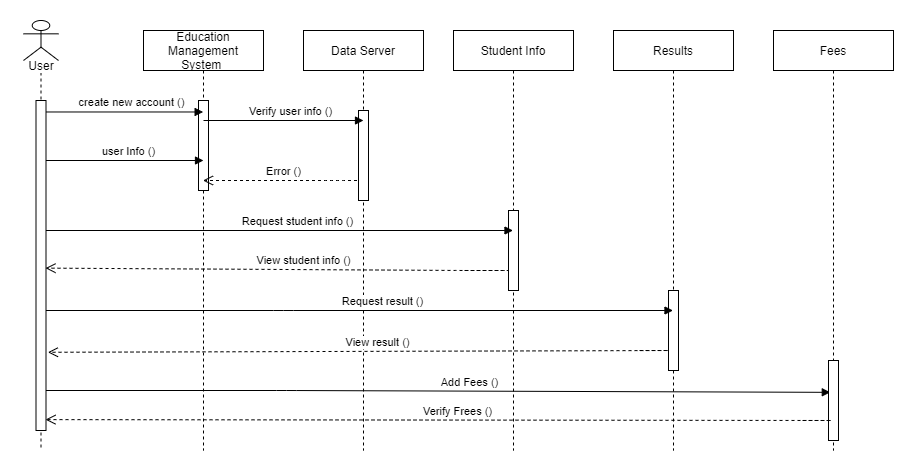

The diagram above was exported from draw.io. Its source (the exported page's mxGraphModel, read from the mxfile embedded in the PNG):
<mxGraphModel dx="748" dy="564" grid="1" gridSize="10" guides="1" tooltips="1" connect="1" arrows="1" fold="1" page="1" pageScale="1" pageWidth="850" pageHeight="1100" math="0" shadow="0">
  <root>
    <mxCell id="PbUmOMVG49mlJerzzBuU-0" />
    <mxCell id="PbUmOMVG49mlJerzzBuU-1" parent="PbUmOMVG49mlJerzzBuU-0" />
    <mxCell id="PbUmOMVG49mlJerzzBuU-2" value="&lt;span&gt;Education&lt;/span&gt;&lt;br&gt;&lt;span&gt;Management&lt;/span&gt;&lt;br&gt;&lt;span&gt;System&amp;nbsp;&lt;/span&gt;" style="shape=umlLifeline;perimeter=lifelinePerimeter;whiteSpace=wrap;html=1;container=1;collapsible=0;recursiveResize=0;outlineConnect=0;" vertex="1" parent="PbUmOMVG49mlJerzzBuU-1">
      <mxGeometry x="240" y="100" width="120" height="420" as="geometry" />
    </mxCell>
    <mxCell id="0iOj__CCynhVYOdtYmMj-0" value="Add Fees ()" style="html=1;verticalAlign=bottom;endArrow=block;entryX=0.18;entryY=0.398;entryDx=0;entryDy=0;entryPerimeter=0;" edge="1" parent="PbUmOMVG49mlJerzzBuU-2" target="0iOj__CCynhVYOdtYmMj-9">
      <mxGeometry x="0.0816" width="80" relative="1" as="geometry">
        <mxPoint x="-100" y="360" as="sourcePoint" />
        <mxPoint x="532.5" y="360" as="targetPoint" />
        <mxPoint as="offset" />
        <Array as="points">
          <mxPoint x="143" y="360" />
        </Array>
      </mxGeometry>
    </mxCell>
    <mxCell id="0iOj__CCynhVYOdtYmMj-5" value="" style="html=1;points=[];perimeter=orthogonalPerimeter;" vertex="1" parent="PbUmOMVG49mlJerzzBuU-2">
      <mxGeometry x="55" y="70" width="10" height="90" as="geometry" />
    </mxCell>
    <mxCell id="PbUmOMVG49mlJerzzBuU-3" value="&lt;span&gt;Student Info&lt;/span&gt;" style="shape=umlLifeline;perimeter=lifelinePerimeter;whiteSpace=wrap;html=1;container=1;collapsible=0;recursiveResize=0;outlineConnect=0;" vertex="1" parent="PbUmOMVG49mlJerzzBuU-1">
      <mxGeometry x="550" y="100" width="120" height="420" as="geometry" />
    </mxCell>
    <mxCell id="0iOj__CCynhVYOdtYmMj-7" value="" style="html=1;points=[];perimeter=orthogonalPerimeter;" vertex="1" parent="PbUmOMVG49mlJerzzBuU-3">
      <mxGeometry x="55" y="180" width="10" height="80" as="geometry" />
    </mxCell>
    <mxCell id="PbUmOMVG49mlJerzzBuU-4" value="&lt;span&gt;Results&lt;/span&gt;" style="shape=umlLifeline;perimeter=lifelinePerimeter;whiteSpace=wrap;html=1;container=1;collapsible=0;recursiveResize=0;outlineConnect=0;" vertex="1" parent="PbUmOMVG49mlJerzzBuU-1">
      <mxGeometry x="710" y="100" width="120" height="420" as="geometry" />
    </mxCell>
    <mxCell id="0iOj__CCynhVYOdtYmMj-8" value="" style="html=1;points=[];perimeter=orthogonalPerimeter;" vertex="1" parent="PbUmOMVG49mlJerzzBuU-4">
      <mxGeometry x="55" y="260" width="10" height="80" as="geometry" />
    </mxCell>
    <mxCell id="PbUmOMVG49mlJerzzBuU-5" value="" style="shape=umlLifeline;participant=umlActor;perimeter=lifelinePerimeter;whiteSpace=wrap;html=1;container=1;collapsible=0;recursiveResize=0;verticalAlign=top;spacingTop=36;outlineConnect=0;" vertex="1" parent="PbUmOMVG49mlJerzzBuU-1">
      <mxGeometry x="120" y="90" width="35" height="430" as="geometry" />
    </mxCell>
    <mxCell id="PbUmOMVG49mlJerzzBuU-6" value="User" style="text;html=1;strokeColor=none;fillColor=none;align=center;verticalAlign=middle;whiteSpace=wrap;rounded=0;labelBackgroundColor=#ffffff;" vertex="1" parent="PbUmOMVG49mlJerzzBuU-5">
      <mxGeometry x="-2.5" y="35" width="40" height="20" as="geometry" />
    </mxCell>
    <mxCell id="PbUmOMVG49mlJerzzBuU-7" value="create new account ()" style="html=1;verticalAlign=bottom;endArrow=block;entryX=0.497;entryY=0.194;entryDx=0;entryDy=0;entryPerimeter=0;startArrow=none;" edge="1" parent="PbUmOMVG49mlJerzzBuU-1" source="0iOj__CCynhVYOdtYmMj-3" target="PbUmOMVG49mlJerzzBuU-2">
      <mxGeometry x="0.0816" width="80" relative="1" as="geometry">
        <mxPoint x="155" y="190" as="sourcePoint" />
        <mxPoint x="220" y="170" as="targetPoint" />
        <mxPoint as="offset" />
      </mxGeometry>
    </mxCell>
    <mxCell id="PbUmOMVG49mlJerzzBuU-8" value="Error ()" style="html=1;verticalAlign=bottom;endArrow=open;dashed=1;endSize=8;" edge="1" parent="PbUmOMVG49mlJerzzBuU-1" source="PbUmOMVG49mlJerzzBuU-10" target="PbUmOMVG49mlJerzzBuU-2">
      <mxGeometry relative="1" as="geometry">
        <mxPoint x="425" y="254.5" as="sourcePoint" />
        <mxPoint x="345" y="254.5" as="targetPoint" />
        <Array as="points">
          <mxPoint x="430" y="250" />
        </Array>
      </mxGeometry>
    </mxCell>
    <mxCell id="PbUmOMVG49mlJerzzBuU-9" value="user Info ()" style="html=1;verticalAlign=bottom;endArrow=block;" edge="1" parent="PbUmOMVG49mlJerzzBuU-1" source="PbUmOMVG49mlJerzzBuU-5">
      <mxGeometry x="0.0816" width="80" relative="1" as="geometry">
        <mxPoint x="147" y="230.00000000000003" as="sourcePoint" />
        <mxPoint x="300" y="230" as="targetPoint" />
        <mxPoint as="offset" />
      </mxGeometry>
    </mxCell>
    <mxCell id="PbUmOMVG49mlJerzzBuU-10" value="Data Server" style="shape=umlLifeline;perimeter=lifelinePerimeter;whiteSpace=wrap;html=1;container=1;collapsible=0;recursiveResize=0;outlineConnect=0;" vertex="1" parent="PbUmOMVG49mlJerzzBuU-1">
      <mxGeometry x="400" y="100" width="120" height="420" as="geometry" />
    </mxCell>
    <mxCell id="0iOj__CCynhVYOdtYmMj-6" value="" style="html=1;points=[];perimeter=orthogonalPerimeter;" vertex="1" parent="PbUmOMVG49mlJerzzBuU-10">
      <mxGeometry x="55" y="80" width="10" height="90" as="geometry" />
    </mxCell>
    <mxCell id="PbUmOMVG49mlJerzzBuU-11" value="Verify user info ()" style="html=1;verticalAlign=bottom;endArrow=block;" edge="1" parent="PbUmOMVG49mlJerzzBuU-1">
      <mxGeometry x="0.0816" width="80" relative="1" as="geometry">
        <mxPoint x="300" y="190" as="sourcePoint" />
        <mxPoint x="460" y="190" as="targetPoint" />
        <mxPoint as="offset" />
      </mxGeometry>
    </mxCell>
    <mxCell id="PbUmOMVG49mlJerzzBuU-12" value="Request student info ()" style="html=1;verticalAlign=bottom;endArrow=block;" edge="1" parent="PbUmOMVG49mlJerzzBuU-1" target="PbUmOMVG49mlJerzzBuU-3">
      <mxGeometry x="0.0816" width="80" relative="1" as="geometry">
        <mxPoint x="140" y="300" as="sourcePoint" />
        <mxPoint x="302.6400000000001" y="300" as="targetPoint" />
        <mxPoint as="offset" />
      </mxGeometry>
    </mxCell>
    <mxCell id="PbUmOMVG49mlJerzzBuU-14" value="View student info ()" style="html=1;verticalAlign=bottom;endArrow=open;dashed=1;endSize=8;entryX=0.95;entryY=0.508;entryDx=0;entryDy=0;entryPerimeter=0;" edge="1" parent="PbUmOMVG49mlJerzzBuU-1" target="0iOj__CCynhVYOdtYmMj-3">
      <mxGeometry relative="1" as="geometry">
        <mxPoint x="561" y="340" as="sourcePoint" />
        <mxPoint x="140" y="340" as="targetPoint" />
        <Array as="points">
          <mxPoint x="610" y="340" />
          <mxPoint x="560.5" y="340" />
        </Array>
      </mxGeometry>
    </mxCell>
    <mxCell id="PbUmOMVG49mlJerzzBuU-15" value="Request result ()" style="html=1;verticalAlign=bottom;endArrow=block;" edge="1" parent="PbUmOMVG49mlJerzzBuU-1" target="PbUmOMVG49mlJerzzBuU-4" source="PbUmOMVG49mlJerzzBuU-5">
      <mxGeometry x="0.0816" width="80" relative="1" as="geometry">
        <mxPoint x="140" y="420" as="sourcePoint" />
        <mxPoint x="609.5" y="420" as="targetPoint" />
        <mxPoint as="offset" />
        <Array as="points">
          <mxPoint x="380" y="380" />
        </Array>
      </mxGeometry>
    </mxCell>
    <mxCell id="PbUmOMVG49mlJerzzBuU-16" value="View result ()" style="html=1;verticalAlign=bottom;endArrow=open;dashed=1;endSize=8;entryX=1.19;entryY=0.763;entryDx=0;entryDy=0;entryPerimeter=0;" edge="1" parent="PbUmOMVG49mlJerzzBuU-1" target="0iOj__CCynhVYOdtYmMj-3">
      <mxGeometry relative="1" as="geometry">
        <mxPoint x="736" y="420" as="sourcePoint" />
        <mxPoint x="155" y="420" as="targetPoint" />
        <Array as="points">
          <mxPoint x="770" y="420" />
        </Array>
      </mxGeometry>
    </mxCell>
    <mxCell id="PbUmOMVG49mlJerzzBuU-17" value="&lt;span&gt;Fees&lt;/span&gt;" style="shape=umlLifeline;perimeter=lifelinePerimeter;whiteSpace=wrap;html=1;container=1;collapsible=0;recursiveResize=0;outlineConnect=0;" vertex="1" parent="PbUmOMVG49mlJerzzBuU-1">
      <mxGeometry x="870" y="100" width="120" height="420" as="geometry" />
    </mxCell>
    <mxCell id="0iOj__CCynhVYOdtYmMj-9" value="" style="html=1;points=[];perimeter=orthogonalPerimeter;" vertex="1" parent="PbUmOMVG49mlJerzzBuU-17">
      <mxGeometry x="55" y="330" width="10" height="80" as="geometry" />
    </mxCell>
    <mxCell id="0iOj__CCynhVYOdtYmMj-2" value="Verify Frees ()" style="html=1;verticalAlign=bottom;endArrow=open;dashed=1;endSize=8;entryX=0.95;entryY=0.967;entryDx=0;entryDy=0;entryPerimeter=0;" edge="1" parent="PbUmOMVG49mlJerzzBuU-1" target="0iOj__CCynhVYOdtYmMj-3">
      <mxGeometry relative="1" as="geometry">
        <mxPoint x="899" y="490" as="sourcePoint" />
        <mxPoint x="300" y="490" as="targetPoint" />
        <Array as="points">
          <mxPoint x="933" y="490" />
        </Array>
      </mxGeometry>
    </mxCell>
    <mxCell id="0iOj__CCynhVYOdtYmMj-3" value="" style="html=1;points=[];perimeter=orthogonalPerimeter;" vertex="1" parent="PbUmOMVG49mlJerzzBuU-1">
      <mxGeometry x="132.5" y="170" width="10" height="330" as="geometry" />
    </mxCell>
    <mxCell id="0iOj__CCynhVYOdtYmMj-4" value="" style="html=1;verticalAlign=bottom;endArrow=none;entryX=0.497;entryY=0.194;entryDx=0;entryDy=0;entryPerimeter=0;" edge="1" parent="PbUmOMVG49mlJerzzBuU-1" source="PbUmOMVG49mlJerzzBuU-5" target="0iOj__CCynhVYOdtYmMj-3">
      <mxGeometry x="0.0816" width="80" relative="1" as="geometry">
        <mxPoint x="137" y="181.48000000000002" as="sourcePoint" />
        <mxPoint x="299.6400000000001" y="181.48000000000002" as="targetPoint" />
        <mxPoint as="offset" />
      </mxGeometry>
    </mxCell>
  </root>
</mxGraphModel>